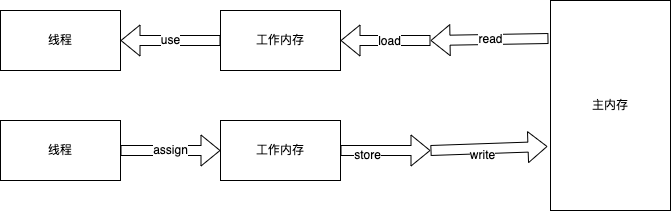

The diagram above was exported from draw.io. Its source (the exported page's mxGraphModel, read from the mxfile embedded in the PNG):
<mxGraphModel dx="946" dy="557" grid="1" gridSize="10" guides="1" tooltips="1" connect="1" arrows="1" fold="1" page="1" pageScale="1" pageWidth="827" pageHeight="1169" math="0" shadow="0">
  <root>
    <mxCell id="0" />
    <mxCell id="1" parent="0" />
    <mxCell id="iOzwW1Afqxyk0ov-n3sy-1" value="工作内存" style="rounded=0;whiteSpace=wrap;html=1;" vertex="1" parent="1">
      <mxGeometry x="250" y="180" width="120" height="60" as="geometry" />
    </mxCell>
    <mxCell id="iOzwW1Afqxyk0ov-n3sy-2" value="主内存" style="rounded=0;whiteSpace=wrap;html=1;" vertex="1" parent="1">
      <mxGeometry x="580" y="170" width="120" height="210" as="geometry" />
    </mxCell>
    <mxCell id="iOzwW1Afqxyk0ov-n3sy-3" value="工作内存" style="rounded=0;whiteSpace=wrap;html=1;" vertex="1" parent="1">
      <mxGeometry x="250" y="290" width="120" height="60" as="geometry" />
    </mxCell>
    <mxCell id="iOzwW1Afqxyk0ov-n3sy-4" value="线程" style="rounded=0;whiteSpace=wrap;html=1;" vertex="1" parent="1">
      <mxGeometry x="30" y="180" width="120" height="60" as="geometry" />
    </mxCell>
    <mxCell id="iOzwW1Afqxyk0ov-n3sy-5" value="线程" style="rounded=0;whiteSpace=wrap;html=1;" vertex="1" parent="1">
      <mxGeometry x="30" y="290" width="120" height="60" as="geometry" />
    </mxCell>
    <mxCell id="iOzwW1Afqxyk0ov-n3sy-12" value="assign" style="shape=flexArrow;endArrow=classic;html=1;rounded=0;exitX=1;exitY=0.5;exitDx=0;exitDy=0;" edge="1" parent="1" source="iOzwW1Afqxyk0ov-n3sy-5" target="iOzwW1Afqxyk0ov-n3sy-3">
      <mxGeometry width="50" height="50" relative="1" as="geometry">
        <mxPoint x="380" y="310" as="sourcePoint" />
        <mxPoint x="430" y="260" as="targetPoint" />
      </mxGeometry>
    </mxCell>
    <mxCell id="iOzwW1Afqxyk0ov-n3sy-13" value="use" style="shape=flexArrow;endArrow=classic;html=1;rounded=0;entryX=1;entryY=0.5;entryDx=0;entryDy=0;" edge="1" parent="1" source="iOzwW1Afqxyk0ov-n3sy-1" target="iOzwW1Afqxyk0ov-n3sy-4">
      <mxGeometry width="50" height="50" relative="1" as="geometry">
        <mxPoint x="160" y="280" as="sourcePoint" />
        <mxPoint x="210" y="230" as="targetPoint" />
      </mxGeometry>
    </mxCell>
    <mxCell id="iOzwW1Afqxyk0ov-n3sy-14" value="" style="shape=flexArrow;endArrow=classic;html=1;rounded=0;entryX=1;entryY=0.5;entryDx=0;entryDy=0;" edge="1" parent="1" target="iOzwW1Afqxyk0ov-n3sy-1">
      <mxGeometry width="50" height="50" relative="1" as="geometry">
        <mxPoint x="460" y="210" as="sourcePoint" />
        <mxPoint x="470" y="250" as="targetPoint" />
      </mxGeometry>
    </mxCell>
    <mxCell id="iOzwW1Afqxyk0ov-n3sy-17" value="load" style="edgeLabel;html=1;align=center;verticalAlign=middle;resizable=0;points=[];" vertex="1" connectable="0" parent="iOzwW1Afqxyk0ov-n3sy-14">
      <mxGeometry x="-0.0667" y="4" relative="1" as="geometry">
        <mxPoint y="-4" as="offset" />
      </mxGeometry>
    </mxCell>
    <mxCell id="iOzwW1Afqxyk0ov-n3sy-15" value="" style="shape=flexArrow;endArrow=classic;html=1;rounded=0;exitX=-0.017;exitY=0.181;exitDx=0;exitDy=0;exitPerimeter=0;" edge="1" parent="1" source="iOzwW1Afqxyk0ov-n3sy-2">
      <mxGeometry width="50" height="50" relative="1" as="geometry">
        <mxPoint x="390" y="310" as="sourcePoint" />
        <mxPoint x="460" y="210" as="targetPoint" />
      </mxGeometry>
    </mxCell>
    <mxCell id="iOzwW1Afqxyk0ov-n3sy-16" value="read" style="edgeLabel;html=1;align=center;verticalAlign=middle;resizable=0;points=[];" vertex="1" connectable="0" parent="iOzwW1Afqxyk0ov-n3sy-15">
      <mxGeometry x="-0.0173" relative="1" as="geometry">
        <mxPoint as="offset" />
      </mxGeometry>
    </mxCell>
    <mxCell id="iOzwW1Afqxyk0ov-n3sy-18" value="" style="shape=flexArrow;endArrow=classic;html=1;rounded=0;entryX=-0.025;entryY=0.695;entryDx=0;entryDy=0;entryPerimeter=0;" edge="1" parent="1" target="iOzwW1Afqxyk0ov-n3sy-2">
      <mxGeometry width="50" height="50" relative="1" as="geometry">
        <mxPoint x="460" y="320" as="sourcePoint" />
        <mxPoint x="440" y="260" as="targetPoint" />
      </mxGeometry>
    </mxCell>
    <mxCell id="iOzwW1Afqxyk0ov-n3sy-20" value="write" style="edgeLabel;html=1;align=center;verticalAlign=middle;resizable=0;points=[];" vertex="1" connectable="0" parent="iOzwW1Afqxyk0ov-n3sy-18">
      <mxGeometry x="-0.1316" y="-6" relative="1" as="geometry">
        <mxPoint as="offset" />
      </mxGeometry>
    </mxCell>
    <mxCell id="iOzwW1Afqxyk0ov-n3sy-19" value="" style="shape=flexArrow;endArrow=classic;html=1;rounded=0;exitX=1;exitY=0.5;exitDx=0;exitDy=0;" edge="1" parent="1" source="iOzwW1Afqxyk0ov-n3sy-3">
      <mxGeometry width="50" height="50" relative="1" as="geometry">
        <mxPoint x="390" y="310" as="sourcePoint" />
        <mxPoint x="460" y="320" as="targetPoint" />
      </mxGeometry>
    </mxCell>
    <mxCell id="iOzwW1Afqxyk0ov-n3sy-21" value="store" style="edgeLabel;html=1;align=center;verticalAlign=middle;resizable=0;points=[];" vertex="1" connectable="0" parent="iOzwW1Afqxyk0ov-n3sy-19">
      <mxGeometry x="-0.4222" y="-4" relative="1" as="geometry">
        <mxPoint as="offset" />
      </mxGeometry>
    </mxCell>
  </root>
</mxGraphModel>